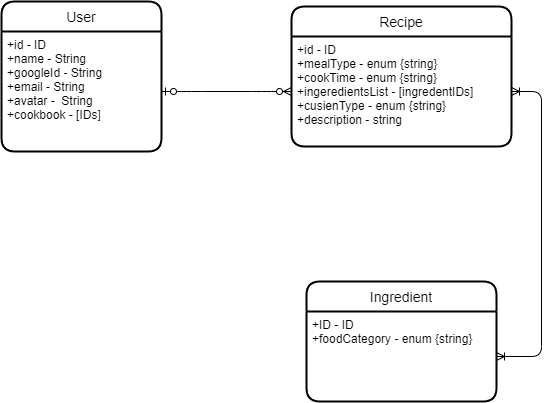

The diagram above was exported from draw.io. Its source (the exported page's mxGraphModel, read from the mxfile embedded in the PNG):
<mxGraphModel dx="568" dy="669" grid="1" gridSize="10" guides="1" tooltips="1" connect="1" arrows="1" fold="1" page="1" pageScale="1" pageWidth="850" pageHeight="1100" math="0" shadow="0">
  <root>
    <mxCell id="0" />
    <mxCell id="1" parent="0" />
    <mxCell id="55" value="Recipe" style="swimlane;childLayout=stackLayout;horizontal=1;startSize=30;horizontalStack=0;rounded=1;fontSize=14;fontStyle=0;strokeWidth=2;resizeParent=0;resizeLast=1;shadow=0;dashed=0;align=center;" vertex="1" parent="1">
      <mxGeometry x="360" y="105" width="220" height="140" as="geometry" />
    </mxCell>
    <mxCell id="56" value="+id - ID&#10;+mealType - enum {string}&#10;+cookTime - enum {string}&#10;+ingeredientsList - [ingredentIDs]&#10;+cusienType - enum {string}&#10;+description - string" style="align=left;strokeColor=none;fillColor=none;spacingLeft=4;fontSize=12;verticalAlign=top;resizable=0;rotatable=0;part=1;" vertex="1" parent="55">
      <mxGeometry y="30" width="220" height="110" as="geometry" />
    </mxCell>
    <mxCell id="57" value="User" style="swimlane;childLayout=stackLayout;horizontal=1;startSize=30;horizontalStack=0;rounded=1;fontSize=14;fontStyle=0;strokeWidth=2;resizeParent=0;resizeLast=1;shadow=0;dashed=0;align=center;" vertex="1" parent="1">
      <mxGeometry x="70" y="100" width="160" height="150" as="geometry" />
    </mxCell>
    <mxCell id="58" value="+id - ID&#10;+name - String&#10;+googleId - String &#10;+email - String&#10;+avatar -  String&#10;+cookbook - [IDs]" style="align=left;strokeColor=none;fillColor=none;spacingLeft=4;fontSize=12;verticalAlign=top;resizable=0;rotatable=0;part=1;" vertex="1" parent="57">
      <mxGeometry y="30" width="160" height="120" as="geometry" />
    </mxCell>
    <mxCell id="59" value="Ingredient" style="swimlane;childLayout=stackLayout;horizontal=1;startSize=30;horizontalStack=0;rounded=1;fontSize=14;fontStyle=0;strokeWidth=2;resizeParent=0;resizeLast=1;shadow=0;dashed=0;align=center;" vertex="1" parent="1">
      <mxGeometry x="375" y="380" width="190" height="120" as="geometry" />
    </mxCell>
    <mxCell id="60" value="+ID - ID&#10;+foodCategory - enum {string}&#10;" style="align=left;strokeColor=none;fillColor=none;spacingLeft=4;fontSize=12;verticalAlign=top;resizable=0;rotatable=0;part=1;" vertex="1" parent="59">
      <mxGeometry y="30" width="190" height="90" as="geometry" />
    </mxCell>
    <mxCell id="71" value="" style="edgeStyle=entityRelationEdgeStyle;fontSize=12;html=1;endArrow=ERzeroToMany;startArrow=ERzeroToOne;exitX=1;exitY=0.5;exitDx=0;exitDy=0;entryX=0;entryY=0.5;entryDx=0;entryDy=0;" edge="1" parent="1" source="58" target="56">
      <mxGeometry width="100" height="100" relative="1" as="geometry">
        <mxPoint x="230" y="350" as="sourcePoint" />
        <mxPoint x="330" y="250" as="targetPoint" />
      </mxGeometry>
    </mxCell>
    <mxCell id="72" value="" style="edgeStyle=entityRelationEdgeStyle;fontSize=12;html=1;endArrow=ERoneToMany;startArrow=ERoneToMany;" edge="1" parent="1" source="60" target="56">
      <mxGeometry width="100" height="100" relative="1" as="geometry">
        <mxPoint x="230" y="350" as="sourcePoint" />
        <mxPoint x="330" y="250" as="targetPoint" />
      </mxGeometry>
    </mxCell>
  </root>
</mxGraphModel>